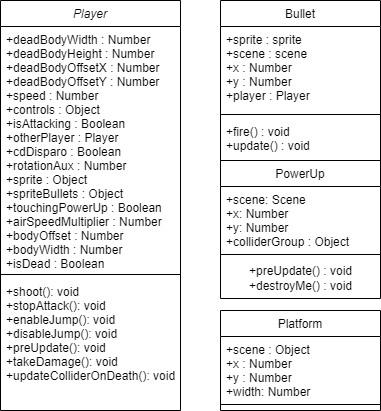

The diagram above was exported from draw.io. Its source (the exported page's mxGraphModel, read from the mxfile embedded in the PNG):
<mxGraphModel dx="1009" dy="573" grid="1" gridSize="10" guides="1" tooltips="1" connect="1" arrows="1" fold="1" page="1" pageScale="1" pageWidth="827" pageHeight="1169" math="0" shadow="0">
  <root>
    <mxCell id="WIyWlLk6GJQsqaUBKTNV-0" />
    <mxCell id="WIyWlLk6GJQsqaUBKTNV-1" parent="WIyWlLk6GJQsqaUBKTNV-0" />
    <mxCell id="zkfFHV4jXpPFQw0GAbJ--0" value="Player" style="swimlane;fontStyle=2;align=center;verticalAlign=top;childLayout=stackLayout;horizontal=1;startSize=26;horizontalStack=0;resizeParent=1;resizeLast=0;collapsible=1;marginBottom=0;rounded=0;shadow=0;strokeWidth=1;" parent="WIyWlLk6GJQsqaUBKTNV-1" vertex="1">
      <mxGeometry x="60" y="10" width="180" height="410" as="geometry">
        <mxRectangle x="230" y="140" width="160" height="26" as="alternateBounds" />
      </mxGeometry>
    </mxCell>
    <mxCell id="zkfFHV4jXpPFQw0GAbJ--3" value="+deadBodyWidth : Number&#10;+deadBodyHeight : Number&#10;+deadBodyOffsetX : Number&#10;+deadBodyOffsetY : Number&#10;+speed : Number&#10;+controls : Object&#10;+isAttacking : Boolean&#10;+otherPlayer : Player&#10;+cdDisparo : Boolean&#10;+rotationAux : Number&#10;+sprite : Object&#10;+spriteBullets : Object&#10;+touchingPowerUp : Boolean&#10;+airSpeedMultiplier : Number&#10;+bodyOffset : Number&#10;+bodyWidth : Number&#10;+isDead : Boolean" style="text;align=left;verticalAlign=top;spacingLeft=4;spacingRight=4;overflow=hidden;rotatable=0;points=[[0,0.5],[1,0.5]];portConstraint=eastwest;rounded=0;shadow=0;html=0;" parent="zkfFHV4jXpPFQw0GAbJ--0" vertex="1">
      <mxGeometry y="26" width="180" height="244" as="geometry" />
    </mxCell>
    <mxCell id="zkfFHV4jXpPFQw0GAbJ--4" value="" style="line;html=1;strokeWidth=1;align=left;verticalAlign=middle;spacingTop=-1;spacingLeft=3;spacingRight=3;rotatable=0;labelPosition=right;points=[];portConstraint=eastwest;" parent="zkfFHV4jXpPFQw0GAbJ--0" vertex="1">
      <mxGeometry y="270" width="180" height="8" as="geometry" />
    </mxCell>
    <mxCell id="zkfFHV4jXpPFQw0GAbJ--5" value="+shoot(): void&#10;+stopAttack(): void&#10;+enableJump(): void&#10;+disableJump(): void&#10;+preUpdate(): void&#10;+takeDamage(): void&#10;+updateColliderOnDeath(): void" style="text;align=left;verticalAlign=top;spacingLeft=4;spacingRight=4;overflow=hidden;rotatable=0;points=[[0,0.5],[1,0.5]];portConstraint=eastwest;" parent="zkfFHV4jXpPFQw0GAbJ--0" vertex="1">
      <mxGeometry y="278" width="180" height="112" as="geometry" />
    </mxCell>
    <mxCell id="zkfFHV4jXpPFQw0GAbJ--6" value="Platform" style="swimlane;fontStyle=0;align=center;verticalAlign=top;childLayout=stackLayout;horizontal=1;startSize=26;horizontalStack=0;resizeParent=1;resizeLast=0;collapsible=1;marginBottom=0;rounded=0;shadow=0;strokeWidth=1;" parent="WIyWlLk6GJQsqaUBKTNV-1" vertex="1">
      <mxGeometry x="280" y="320" width="160" height="100" as="geometry">
        <mxRectangle x="130" y="380" width="160" height="26" as="alternateBounds" />
      </mxGeometry>
    </mxCell>
    <mxCell id="zkfFHV4jXpPFQw0GAbJ--7" value="+scene : Object&#10;+x : Number&#10;+y : Number&#10;+width: Number" style="text;align=left;verticalAlign=top;spacingLeft=4;spacingRight=4;overflow=hidden;rotatable=0;points=[[0,0.5],[1,0.5]];portConstraint=eastwest;" parent="zkfFHV4jXpPFQw0GAbJ--6" vertex="1">
      <mxGeometry y="26" width="160" height="64" as="geometry" />
    </mxCell>
    <mxCell id="zkfFHV4jXpPFQw0GAbJ--9" value="" style="line;html=1;strokeWidth=1;align=left;verticalAlign=middle;spacingTop=-1;spacingLeft=3;spacingRight=3;rotatable=0;labelPosition=right;points=[];portConstraint=eastwest;" parent="zkfFHV4jXpPFQw0GAbJ--6" vertex="1">
      <mxGeometry y="90" width="160" height="8" as="geometry" />
    </mxCell>
    <mxCell id="zkfFHV4jXpPFQw0GAbJ--13" value="PowerUp&#10;" style="swimlane;fontStyle=0;align=center;verticalAlign=top;childLayout=stackLayout;horizontal=1;startSize=26;horizontalStack=0;resizeParent=1;resizeLast=0;collapsible=1;marginBottom=0;rounded=0;shadow=0;strokeWidth=1;" parent="WIyWlLk6GJQsqaUBKTNV-1" vertex="1">
      <mxGeometry x="280" y="170" width="160" height="138" as="geometry">
        <mxRectangle x="340" y="380" width="170" height="26" as="alternateBounds" />
      </mxGeometry>
    </mxCell>
    <mxCell id="zkfFHV4jXpPFQw0GAbJ--14" value="+scene: Scene&#10;+x: Number&#10;+y: Number&#10;+colliderGroup : Object" style="text;align=left;verticalAlign=top;spacingLeft=4;spacingRight=4;overflow=hidden;rotatable=0;points=[[0,0.5],[1,0.5]];portConstraint=eastwest;" parent="zkfFHV4jXpPFQw0GAbJ--13" vertex="1">
      <mxGeometry y="26" width="160" height="64" as="geometry" />
    </mxCell>
    <mxCell id="zkfFHV4jXpPFQw0GAbJ--15" value="" style="line;html=1;strokeWidth=1;align=left;verticalAlign=middle;spacingTop=-1;spacingLeft=3;spacingRight=3;rotatable=0;labelPosition=right;points=[];portConstraint=eastwest;" parent="zkfFHV4jXpPFQw0GAbJ--13" vertex="1">
      <mxGeometry y="90" width="160" height="8" as="geometry" />
    </mxCell>
    <mxCell id="u2bDdinBvJfQ1FTueK92-2" value="&lt;div&gt;+preUpdate() : void&lt;/div&gt;&lt;div&gt;+destroyMe() : void&lt;/div&gt;" style="text;html=1;align=center;verticalAlign=middle;resizable=0;points=[];autosize=1;strokeColor=none;fillColor=none;" parent="zkfFHV4jXpPFQw0GAbJ--13" vertex="1">
      <mxGeometry y="98" width="160" height="40" as="geometry" />
    </mxCell>
    <mxCell id="zkfFHV4jXpPFQw0GAbJ--17" value="Bullet" style="swimlane;fontStyle=0;align=center;verticalAlign=top;childLayout=stackLayout;horizontal=1;startSize=26;horizontalStack=0;resizeParent=1;resizeLast=0;collapsible=1;marginBottom=0;rounded=0;shadow=0;strokeWidth=1;" parent="WIyWlLk6GJQsqaUBKTNV-1" vertex="1">
      <mxGeometry x="280" y="10" width="160" height="160" as="geometry">
        <mxRectangle x="550" y="140" width="160" height="26" as="alternateBounds" />
      </mxGeometry>
    </mxCell>
    <mxCell id="zkfFHV4jXpPFQw0GAbJ--18" value="+sprite : sprite&#10;+scene : scene&#10;+x : Number&#10;+y : Number&#10;+player : Player&#10;&#10;" style="text;align=left;verticalAlign=top;spacingLeft=4;spacingRight=4;overflow=hidden;rotatable=0;points=[[0,0.5],[1,0.5]];portConstraint=eastwest;" parent="zkfFHV4jXpPFQw0GAbJ--17" vertex="1">
      <mxGeometry y="26" width="160" height="84" as="geometry" />
    </mxCell>
    <mxCell id="zkfFHV4jXpPFQw0GAbJ--23" value="" style="line;html=1;strokeWidth=1;align=left;verticalAlign=middle;spacingTop=-1;spacingLeft=3;spacingRight=3;rotatable=0;labelPosition=right;points=[];portConstraint=eastwest;" parent="zkfFHV4jXpPFQw0GAbJ--17" vertex="1">
      <mxGeometry y="110" width="160" height="8" as="geometry" />
    </mxCell>
    <mxCell id="zkfFHV4jXpPFQw0GAbJ--24" value="+fire() : void&#10;+update() : void" style="text;align=left;verticalAlign=top;spacingLeft=4;spacingRight=4;overflow=hidden;rotatable=0;points=[[0,0.5],[1,0.5]];portConstraint=eastwest;" parent="zkfFHV4jXpPFQw0GAbJ--17" vertex="1">
      <mxGeometry y="118" width="160" height="32" as="geometry" />
    </mxCell>
  </root>
</mxGraphModel>